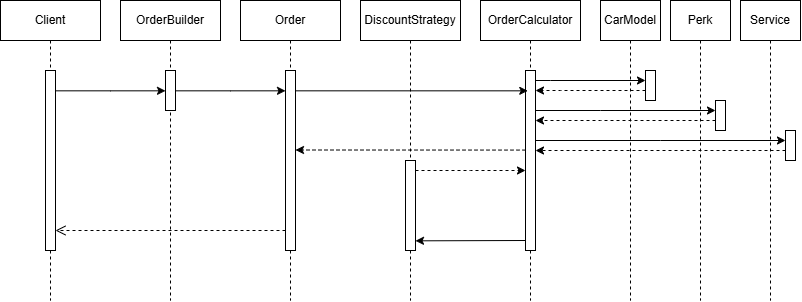

The diagram above was exported from draw.io. Its source (the exported page's mxGraphModel, read from the mxfile embedded in the PNG):
<mxGraphModel dx="1052" dy="463" grid="1" gridSize="10" guides="1" tooltips="1" connect="1" arrows="1" fold="1" page="1" pageScale="1" pageWidth="850" pageHeight="1100" math="0" shadow="0">
  <root>
    <mxCell id="0" />
    <mxCell id="1" parent="0" />
    <mxCell id="aM9ryv3xv72pqoxQDRHE-1" value="Client" style="shape=umlLifeline;perimeter=lifelinePerimeter;whiteSpace=wrap;html=1;container=0;dropTarget=0;collapsible=0;recursiveResize=0;outlineConnect=0;portConstraint=eastwest;newEdgeStyle={&quot;edgeStyle&quot;:&quot;elbowEdgeStyle&quot;,&quot;elbow&quot;:&quot;vertical&quot;,&quot;curved&quot;:0,&quot;rounded&quot;:0};" parent="1" vertex="1">
      <mxGeometry x="30" y="40" width="100" height="300" as="geometry" />
    </mxCell>
    <mxCell id="aM9ryv3xv72pqoxQDRHE-2" value="" style="html=1;points=[];perimeter=orthogonalPerimeter;outlineConnect=0;targetShapes=umlLifeline;portConstraint=eastwest;newEdgeStyle={&quot;edgeStyle&quot;:&quot;elbowEdgeStyle&quot;,&quot;elbow&quot;:&quot;vertical&quot;,&quot;curved&quot;:0,&quot;rounded&quot;:0};" parent="aM9ryv3xv72pqoxQDRHE-1" vertex="1">
      <mxGeometry x="45" y="70" width="10" height="180" as="geometry" />
    </mxCell>
    <mxCell id="aM9ryv3xv72pqoxQDRHE-5" value="Order" style="shape=umlLifeline;perimeter=lifelinePerimeter;whiteSpace=wrap;html=1;container=0;dropTarget=0;collapsible=0;recursiveResize=0;outlineConnect=0;portConstraint=eastwest;newEdgeStyle={&quot;edgeStyle&quot;:&quot;elbowEdgeStyle&quot;,&quot;elbow&quot;:&quot;vertical&quot;,&quot;curved&quot;:0,&quot;rounded&quot;:0};" parent="1" vertex="1">
      <mxGeometry x="270" y="40" width="100" height="300" as="geometry" />
    </mxCell>
    <mxCell id="aM9ryv3xv72pqoxQDRHE-6" value="" style="html=1;points=[];perimeter=orthogonalPerimeter;outlineConnect=0;targetShapes=umlLifeline;portConstraint=eastwest;newEdgeStyle={&quot;edgeStyle&quot;:&quot;elbowEdgeStyle&quot;,&quot;elbow&quot;:&quot;vertical&quot;,&quot;curved&quot;:0,&quot;rounded&quot;:0};" parent="aM9ryv3xv72pqoxQDRHE-5" vertex="1">
      <mxGeometry x="45" y="70" width="10" height="180" as="geometry" />
    </mxCell>
    <mxCell id="aM9ryv3xv72pqoxQDRHE-8" value="" style="html=1;verticalAlign=bottom;endArrow=open;dashed=1;endSize=8;edgeStyle=elbowEdgeStyle;elbow=vertical;curved=0;rounded=0;" parent="1" source="aM9ryv3xv72pqoxQDRHE-6" target="aM9ryv3xv72pqoxQDRHE-2" edge="1">
      <mxGeometry relative="1" as="geometry">
        <mxPoint x="195" y="205" as="targetPoint" />
        <Array as="points">
          <mxPoint x="190" y="270" />
        </Array>
      </mxGeometry>
    </mxCell>
    <mxCell id="JYdnboABNsacHn6cV92V-2" value="OrderBuilder" style="shape=umlLifeline;perimeter=lifelinePerimeter;whiteSpace=wrap;html=1;container=0;dropTarget=0;collapsible=0;recursiveResize=0;outlineConnect=0;portConstraint=eastwest;newEdgeStyle={&quot;edgeStyle&quot;:&quot;elbowEdgeStyle&quot;,&quot;elbow&quot;:&quot;vertical&quot;,&quot;curved&quot;:0,&quot;rounded&quot;:0};" vertex="1" parent="1">
      <mxGeometry x="150" y="40" width="100" height="300" as="geometry" />
    </mxCell>
    <mxCell id="JYdnboABNsacHn6cV92V-3" value="" style="html=1;points=[];perimeter=orthogonalPerimeter;outlineConnect=0;targetShapes=umlLifeline;portConstraint=eastwest;newEdgeStyle={&quot;edgeStyle&quot;:&quot;elbowEdgeStyle&quot;,&quot;elbow&quot;:&quot;vertical&quot;,&quot;curved&quot;:0,&quot;rounded&quot;:0};" vertex="1" parent="JYdnboABNsacHn6cV92V-2">
      <mxGeometry x="45" y="70" width="10" height="40" as="geometry" />
    </mxCell>
    <mxCell id="JYdnboABNsacHn6cV92V-5" style="edgeStyle=elbowEdgeStyle;rounded=0;orthogonalLoop=1;jettySize=auto;html=1;elbow=vertical;curved=0;" edge="1" parent="1" source="aM9ryv3xv72pqoxQDRHE-2" target="JYdnboABNsacHn6cV92V-3">
      <mxGeometry relative="1" as="geometry" />
    </mxCell>
    <mxCell id="JYdnboABNsacHn6cV92V-6" style="edgeStyle=elbowEdgeStyle;rounded=0;orthogonalLoop=1;jettySize=auto;html=1;elbow=vertical;curved=0;" edge="1" parent="1" source="JYdnboABNsacHn6cV92V-3" target="aM9ryv3xv72pqoxQDRHE-6">
      <mxGeometry relative="1" as="geometry" />
    </mxCell>
    <mxCell id="JYdnboABNsacHn6cV92V-7" value="OrderCalculator" style="shape=umlLifeline;perimeter=lifelinePerimeter;whiteSpace=wrap;html=1;container=0;dropTarget=0;collapsible=0;recursiveResize=0;outlineConnect=0;portConstraint=eastwest;newEdgeStyle={&quot;edgeStyle&quot;:&quot;elbowEdgeStyle&quot;,&quot;elbow&quot;:&quot;vertical&quot;,&quot;curved&quot;:0,&quot;rounded&quot;:0};" vertex="1" parent="1">
      <mxGeometry x="510" y="40" width="100" height="300" as="geometry" />
    </mxCell>
    <mxCell id="JYdnboABNsacHn6cV92V-8" value="" style="html=1;points=[];perimeter=orthogonalPerimeter;outlineConnect=0;targetShapes=umlLifeline;portConstraint=eastwest;newEdgeStyle={&quot;edgeStyle&quot;:&quot;elbowEdgeStyle&quot;,&quot;elbow&quot;:&quot;vertical&quot;,&quot;curved&quot;:0,&quot;rounded&quot;:0};" vertex="1" parent="JYdnboABNsacHn6cV92V-7">
      <mxGeometry x="45" y="70" width="10" height="180" as="geometry" />
    </mxCell>
    <mxCell id="JYdnboABNsacHn6cV92V-9" value="CarModel" style="shape=umlLifeline;perimeter=lifelinePerimeter;whiteSpace=wrap;html=1;container=0;dropTarget=0;collapsible=0;recursiveResize=0;outlineConnect=0;portConstraint=eastwest;newEdgeStyle={&quot;edgeStyle&quot;:&quot;elbowEdgeStyle&quot;,&quot;elbow&quot;:&quot;vertical&quot;,&quot;curved&quot;:0,&quot;rounded&quot;:0};" vertex="1" parent="1">
      <mxGeometry x="630" y="40" width="60" height="300" as="geometry" />
    </mxCell>
    <mxCell id="JYdnboABNsacHn6cV92V-10" value="" style="html=1;points=[];perimeter=orthogonalPerimeter;outlineConnect=0;targetShapes=umlLifeline;portConstraint=eastwest;newEdgeStyle={&quot;edgeStyle&quot;:&quot;elbowEdgeStyle&quot;,&quot;elbow&quot;:&quot;vertical&quot;,&quot;curved&quot;:0,&quot;rounded&quot;:0};" vertex="1" parent="JYdnboABNsacHn6cV92V-9">
      <mxGeometry x="45" y="70" width="10" height="30" as="geometry" />
    </mxCell>
    <mxCell id="JYdnboABNsacHn6cV92V-11" value="Perk" style="shape=umlLifeline;perimeter=lifelinePerimeter;whiteSpace=wrap;html=1;container=0;dropTarget=0;collapsible=0;recursiveResize=0;outlineConnect=0;portConstraint=eastwest;newEdgeStyle={&quot;edgeStyle&quot;:&quot;elbowEdgeStyle&quot;,&quot;elbow&quot;:&quot;vertical&quot;,&quot;curved&quot;:0,&quot;rounded&quot;:0};" vertex="1" parent="1">
      <mxGeometry x="700" y="40" width="60" height="300" as="geometry" />
    </mxCell>
    <mxCell id="JYdnboABNsacHn6cV92V-12" value="" style="html=1;points=[];perimeter=orthogonalPerimeter;outlineConnect=0;targetShapes=umlLifeline;portConstraint=eastwest;newEdgeStyle={&quot;edgeStyle&quot;:&quot;elbowEdgeStyle&quot;,&quot;elbow&quot;:&quot;vertical&quot;,&quot;curved&quot;:0,&quot;rounded&quot;:0};" vertex="1" parent="JYdnboABNsacHn6cV92V-11">
      <mxGeometry x="45" y="100" width="10" height="30" as="geometry" />
    </mxCell>
    <mxCell id="JYdnboABNsacHn6cV92V-13" value="Service" style="shape=umlLifeline;perimeter=lifelinePerimeter;whiteSpace=wrap;html=1;container=0;dropTarget=0;collapsible=0;recursiveResize=0;outlineConnect=0;portConstraint=eastwest;newEdgeStyle={&quot;edgeStyle&quot;:&quot;elbowEdgeStyle&quot;,&quot;elbow&quot;:&quot;vertical&quot;,&quot;curved&quot;:0,&quot;rounded&quot;:0};" vertex="1" parent="1">
      <mxGeometry x="770" y="40" width="60" height="300" as="geometry" />
    </mxCell>
    <mxCell id="JYdnboABNsacHn6cV92V-14" value="" style="html=1;points=[];perimeter=orthogonalPerimeter;outlineConnect=0;targetShapes=umlLifeline;portConstraint=eastwest;newEdgeStyle={&quot;edgeStyle&quot;:&quot;elbowEdgeStyle&quot;,&quot;elbow&quot;:&quot;vertical&quot;,&quot;curved&quot;:0,&quot;rounded&quot;:0};" vertex="1" parent="JYdnboABNsacHn6cV92V-13">
      <mxGeometry x="45" y="130" width="10" height="30" as="geometry" />
    </mxCell>
    <mxCell id="JYdnboABNsacHn6cV92V-15" style="edgeStyle=elbowEdgeStyle;rounded=0;orthogonalLoop=1;jettySize=auto;html=1;elbow=vertical;curved=0;" edge="1" parent="1" source="JYdnboABNsacHn6cV92V-8" target="JYdnboABNsacHn6cV92V-10">
      <mxGeometry relative="1" as="geometry">
        <Array as="points">
          <mxPoint x="580" y="120" />
        </Array>
      </mxGeometry>
    </mxCell>
    <mxCell id="JYdnboABNsacHn6cV92V-16" style="edgeStyle=elbowEdgeStyle;rounded=0;orthogonalLoop=1;jettySize=auto;html=1;elbow=vertical;curved=0;dashed=1;" edge="1" parent="1" source="JYdnboABNsacHn6cV92V-10" target="JYdnboABNsacHn6cV92V-8">
      <mxGeometry relative="1" as="geometry">
        <Array as="points">
          <mxPoint x="590" y="130" />
        </Array>
      </mxGeometry>
    </mxCell>
    <mxCell id="JYdnboABNsacHn6cV92V-18" style="edgeStyle=elbowEdgeStyle;rounded=0;orthogonalLoop=1;jettySize=auto;html=1;elbow=vertical;curved=0;" edge="1" parent="1" source="JYdnboABNsacHn6cV92V-8" target="JYdnboABNsacHn6cV92V-12">
      <mxGeometry relative="1" as="geometry">
        <Array as="points">
          <mxPoint x="630" y="150" />
        </Array>
      </mxGeometry>
    </mxCell>
    <mxCell id="JYdnboABNsacHn6cV92V-19" style="edgeStyle=elbowEdgeStyle;rounded=0;orthogonalLoop=1;jettySize=auto;html=1;elbow=vertical;curved=0;dashed=1;" edge="1" parent="1" source="JYdnboABNsacHn6cV92V-12" target="JYdnboABNsacHn6cV92V-8">
      <mxGeometry relative="1" as="geometry">
        <Array as="points">
          <mxPoint x="630" y="160" />
        </Array>
      </mxGeometry>
    </mxCell>
    <mxCell id="JYdnboABNsacHn6cV92V-20" value="DiscountStrategy" style="shape=umlLifeline;perimeter=lifelinePerimeter;whiteSpace=wrap;html=1;container=0;dropTarget=0;collapsible=0;recursiveResize=0;outlineConnect=0;portConstraint=eastwest;newEdgeStyle={&quot;edgeStyle&quot;:&quot;elbowEdgeStyle&quot;,&quot;elbow&quot;:&quot;vertical&quot;,&quot;curved&quot;:0,&quot;rounded&quot;:0};" vertex="1" parent="1">
      <mxGeometry x="390" y="40" width="100" height="300" as="geometry" />
    </mxCell>
    <mxCell id="JYdnboABNsacHn6cV92V-21" value="" style="html=1;points=[];perimeter=orthogonalPerimeter;outlineConnect=0;targetShapes=umlLifeline;portConstraint=eastwest;newEdgeStyle={&quot;edgeStyle&quot;:&quot;elbowEdgeStyle&quot;,&quot;elbow&quot;:&quot;vertical&quot;,&quot;curved&quot;:0,&quot;rounded&quot;:0};" vertex="1" parent="JYdnboABNsacHn6cV92V-20">
      <mxGeometry x="45" y="160" width="10" height="90" as="geometry" />
    </mxCell>
    <mxCell id="JYdnboABNsacHn6cV92V-22" style="edgeStyle=elbowEdgeStyle;rounded=0;orthogonalLoop=1;jettySize=auto;html=1;elbow=vertical;curved=0;" edge="1" parent="1" source="JYdnboABNsacHn6cV92V-8" target="JYdnboABNsacHn6cV92V-14">
      <mxGeometry relative="1" as="geometry">
        <Array as="points">
          <mxPoint x="690" y="180" />
        </Array>
      </mxGeometry>
    </mxCell>
    <mxCell id="JYdnboABNsacHn6cV92V-23" style="edgeStyle=elbowEdgeStyle;rounded=0;orthogonalLoop=1;jettySize=auto;html=1;elbow=vertical;curved=0;dashed=1;" edge="1" parent="1" source="JYdnboABNsacHn6cV92V-14" target="JYdnboABNsacHn6cV92V-8">
      <mxGeometry relative="1" as="geometry">
        <Array as="points">
          <mxPoint x="690" y="190" />
        </Array>
      </mxGeometry>
    </mxCell>
    <mxCell id="JYdnboABNsacHn6cV92V-24" style="edgeStyle=elbowEdgeStyle;rounded=0;orthogonalLoop=1;jettySize=auto;html=1;elbow=vertical;curved=0;" edge="1" parent="1" source="aM9ryv3xv72pqoxQDRHE-6">
      <mxGeometry relative="1" as="geometry">
        <mxPoint x="340" y="130" as="sourcePoint" />
        <mxPoint x="557.2500000000002" y="130" as="targetPoint" />
      </mxGeometry>
    </mxCell>
    <mxCell id="JYdnboABNsacHn6cV92V-26" style="edgeStyle=elbowEdgeStyle;rounded=0;orthogonalLoop=1;jettySize=auto;html=1;elbow=vertical;curved=0;" edge="1" parent="1" target="JYdnboABNsacHn6cV92V-21">
      <mxGeometry relative="1" as="geometry">
        <mxPoint x="555" y="280" as="sourcePoint" />
        <mxPoint x="450" y="280" as="targetPoint" />
      </mxGeometry>
    </mxCell>
    <mxCell id="JYdnboABNsacHn6cV92V-27" style="edgeStyle=elbowEdgeStyle;rounded=0;orthogonalLoop=1;jettySize=auto;html=1;elbow=vertical;curved=0;dashed=1;" edge="1" parent="1" source="JYdnboABNsacHn6cV92V-21" target="JYdnboABNsacHn6cV92V-8">
      <mxGeometry relative="1" as="geometry">
        <Array as="points">
          <mxPoint x="500" y="210" />
        </Array>
      </mxGeometry>
    </mxCell>
    <mxCell id="JYdnboABNsacHn6cV92V-28" style="edgeStyle=elbowEdgeStyle;rounded=0;orthogonalLoop=1;jettySize=auto;html=1;elbow=vertical;curved=0;dashed=1;" edge="1" parent="1">
      <mxGeometry relative="1" as="geometry">
        <mxPoint x="555" y="189.58333333333337" as="sourcePoint" />
        <mxPoint x="325" y="189.58333333333337" as="targetPoint" />
      </mxGeometry>
    </mxCell>
  </root>
</mxGraphModel>